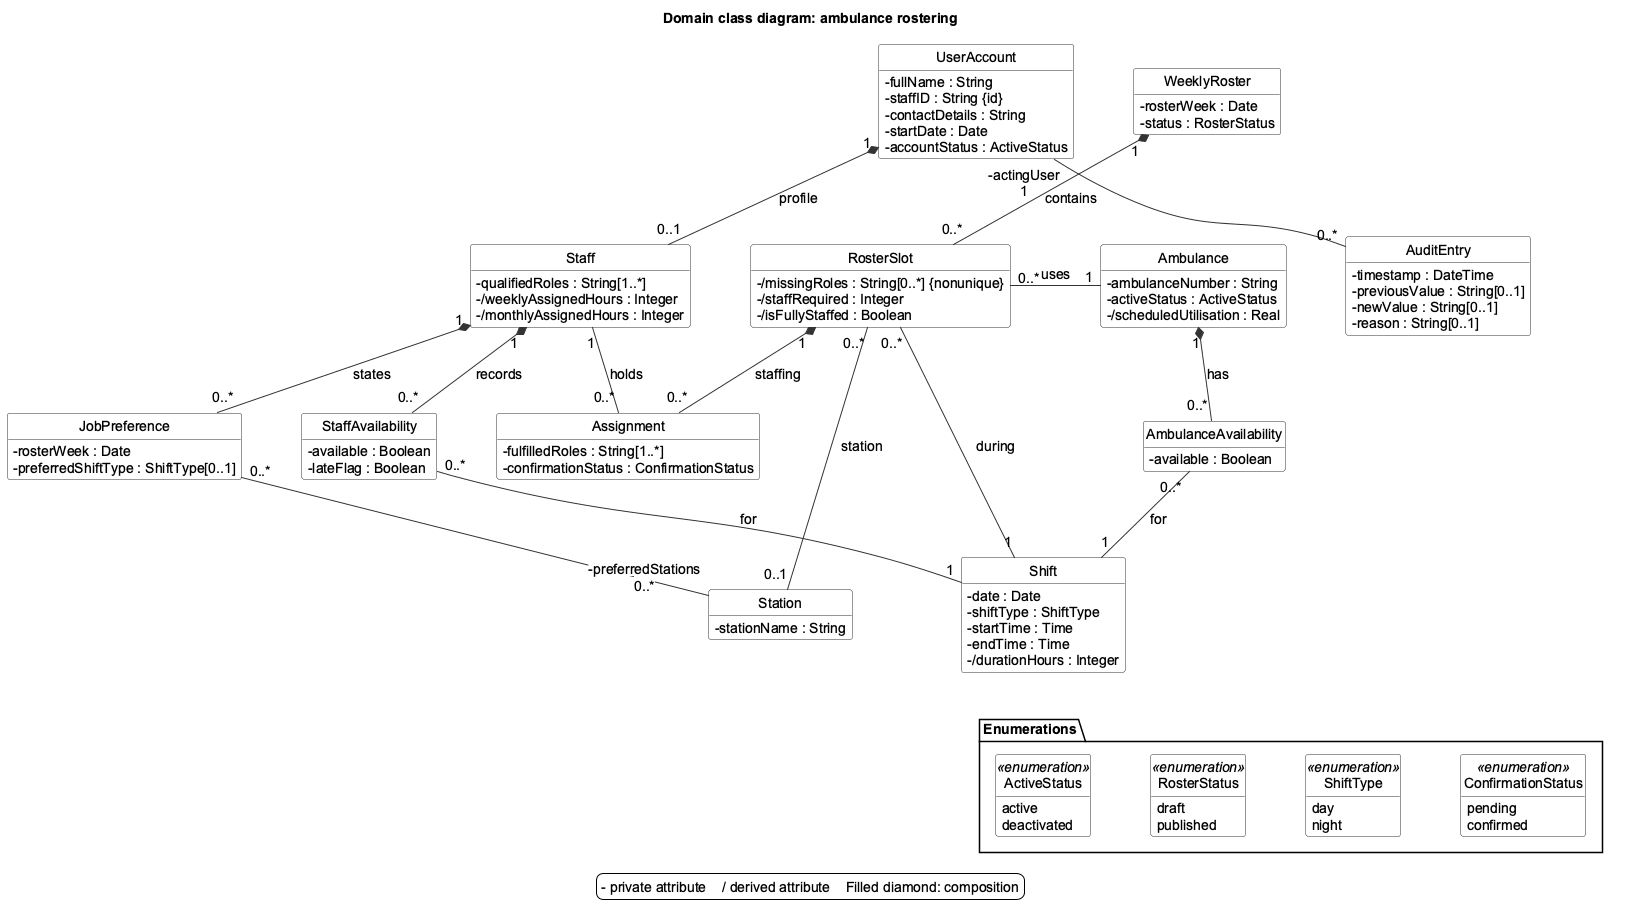

The diagram above was rendered by PlantUML. Its source (embedded in the PNG):
@startuml domain-class-diagram
title Domain class diagram: ambulance rostering

hide empty members
hide circle
skinparam style strictuml
skinparam shadowing false
skinparam backgroundColor white
skinparam defaultFontName Arial
skinparam defaultFontSize 14
skinparam classAttributeIconSize 0
skinparam classBackgroundColor #FAFAFA
skinparam classBorderColor #333333
skinparam ArrowColor #333333
skinparam nodesep 60
skinparam ranksep 60

' Simplified from the supplied domain-class-diagram.puml.
' 12 domain classes; attributes from Main Class Table.docx.
' Types and multiplicities are modeling choices; behaviour is in the use cases.
' preferredStations and actingUser are shown as association-end properties.
' Business constraints and derivation scope are recorded in rules.md.

class UserAccount {
  - fullName : String
  - staffID : String {id}
  - contactDetails : String
  - startDate : Date
  - accountStatus : ActiveStatus
}

class Staff {
  - qualifiedRoles : String[1..*]
  - /weeklyAssignedHours : Integer
  - /monthlyAssignedHours : Integer
}

class StaffAvailability {
  - available : Boolean
  - lateFlag : Boolean
}

class JobPreference {
  - rosterWeek : Date
  - preferredShiftType : ShiftType[0..1]
}

class WeeklyRoster {
  - rosterWeek : Date
  - status : RosterStatus
}

class Shift {
  - date : Date
  - shiftType : ShiftType
  - startTime : Time
  - endTime : Time
  - /durationHours : Integer
}

class RosterSlot {
  - /missingRoles : String[0..*] {nonunique}
  - /staffRequired : Integer
  - /isFullyStaffed : Boolean
}

class Assignment {
  - fulfilledRoles : String[1..*]
  - confirmationStatus : ConfirmationStatus
}

class Ambulance {
  - ambulanceNumber : String
  - activeStatus : ActiveStatus
  - /scheduledUtilisation : Real
}

class AmbulanceAvailability {
  - available : Boolean
}

class Station {
  - stationName : String
}

class AuditEntry {
  - timestamp : DateTime
  - previousValue : String[0..1]
  - newValue : String[0..1]
  - reason : String[0..1]
}

package Enumerations {
  enum ActiveStatus <<enumeration>> {
    active
    deactivated
  }

  enum RosterStatus <<enumeration>> {
    draft
    published
  }

  enum ShiftType <<enumeration>> {
    day
    night
  }

  enum ConfirmationStatus <<enumeration>> {
    pending
    confirmed
  }
  ActiveStatus -[hidden]right- RosterStatus
  RosterStatus -[hidden]right- ShiftType
  ShiftType -[hidden]right- ConfirmationStatus
}

UserAccount "1" *-- "0..1" Staff : profile
UserAccount "<back:white>-actingUser</back>\n1" -- "0..*" AuditEntry

Staff "1" *-- "0..*" StaffAvailability : records
Staff "1" *-- "0..*" JobPreference : states
Staff "1" -- "0..*" Assignment : holds

StaffAvailability "0..*" -- "1" Shift : for
JobPreference "0..*" -- "<back:white>-preferredStations</back>\n<back:white>0..*</back>" Station

WeeklyRoster "1" *-- "0..*" RosterSlot : contains
RosterSlot "1" *-- "0..*" Assignment : staffing
RosterSlot "0..*" -- "1" Shift : during
RosterSlot "0..*" -right- "1" Ambulance : uses
RosterSlot "0..*" -- "0..1" Station : station

Ambulance "1" *-- "0..*" AmbulanceAvailability : has
AmbulanceAvailability "0..*" -- "1" Shift : for


' Layout only; hidden links do not represent domain relationships.
UserAccount -[hidden]right- WeeklyRoster
Staff -[hidden]right- RosterSlot
Shift -[hidden]down- ActiveStatus

legend bottom
  - private attribute    / derived attribute    Filled diamond: composition
endlegend
@enduml